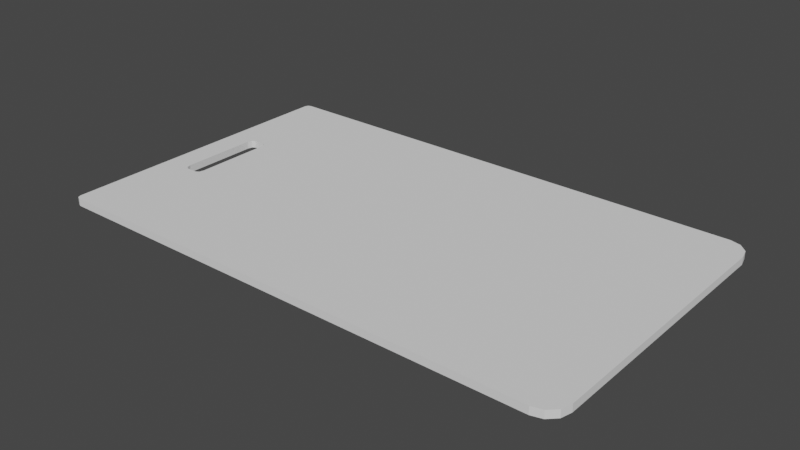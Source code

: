# Source: Keycard.blend  (saved by Blender 2.83.19; exported with 4.5.12 LTS)
import bpy
from mathutils import Matrix  # noqa: F401  (used for matrix-valued properties, if any)

bpy.ops.wm.read_factory_settings(use_empty=True)
scene = bpy.context.scene
scene.name = 'Scene'

# ---- collections
col_collection = bpy.data.collections.new('Collection'); scene.collection.children.link(col_collection)

# ---- world
world_world = bpy.data.worlds.new('World'); scene.world = world_world
world_world.use_nodes = True; world_world.node_tree.nodes.clear()
_N = world_world.node_tree.nodes; _L = world_world.node_tree.links
n0 = _N.new('ShaderNodeOutputWorld'); n0.name = 'World Output'; n0.location = (300, 300)
n1 = _N.new('ShaderNodeBackground'); n1.name = 'Background'; n1.location = (10, 300)
n1.inputs[0].default_value = (0.05088, 0.05088, 0.05088, 1.0)
_L.new(n1.outputs[0], n0.inputs[0])
n0.is_active_output = True
world_world.color = (0.05088, 0.05088, 0.05088)
world_world.use_sun_shadow = False
world_world.sun_shadow_jitter_overblur = 0.0

# ---- meshes
me_plane = bpy.data.meshes.new('Plane')
me_plane.from_pydata([(1.7, -0.8626, 0.0), (1.563, -1.0, 0.0), (1.682, -0.9313, 0.0), (1.631, -0.9816, 0.0), (1.563, 1.0, 0.0), (1.7, 0.8626, 0.0), (1.631, 0.9816, 0.0), (1.682, 0.9313, 0.0), (-1.671, -1.0, 0.0), (-1.7, -0.9708, 0.0), (-1.691, -0.9914, 0.0), (-1.671, 1.0, 0.0), (-1.7, 0.9708, 0.0), (-1.691, 0.9914, 0.0), (-1.415, 0.2805, 0.0), (-1.407, 0.2515, 0.0), (-1.535, -0.2515, 0.0), (-1.527, -0.2805, 0.0), (-1.507, -0.2926, 0.0), (-1.434, 0.2926, 0.0), (-1.507, 0.2926, 0.0), (-1.415, -0.2805, 0.0), (-1.535, 0.2515, 0.0), (-1.434, -0.2926, 0.0), (-1.407, -0.2515, 0.0), (-1.527, 0.2805, 0.0), (1.7, -0.8626, -0.049), (1.563, -1.0, -0.049), (1.682, -0.9313, -0.049), (1.631, -0.9816, -0.049), (1.563, 1.0, -0.049), (1.7, 0.8626, -0.049), (1.631, 0.9816, -0.049), (1.682, 0.9313, -0.049), (-1.671, -1.0, -0.049), (-1.7, -0.9708, -0.049), (-1.691, -0.9914, -0.049), (-1.671, 1.0, -0.049), (-1.7, 0.9708, -0.049), (-1.691, 0.9914, -0.049), (-1.415, 0.2805, -0.049), (-1.407, 0.2515, -0.049), (-1.535, -0.2515, -0.049), (-1.527, -0.2805, -0.049), (-1.507, -0.2926, -0.049), (-1.434, 0.2926, -0.049), (-1.507, 0.2926, -0.049), (-1.415, -0.2805, -0.049), (-1.535, 0.2515, -0.049), (-1.434, -0.2926, -0.049), (-1.407, -0.2515, -0.049), (-1.527, 0.2805, -0.049)], [], [(9, 10, 8, 1, 3, 2, 0, 5, 15, 24, 21, 23, 18, 17, 16), (16, 22, 25, 20, 19, 14, 15, 5, 7, 6, 4, 11, 13, 12, 9), (35, 42, 43, 44, 49, 47, 50, 41, 31, 26, 28, 29, 27, 34, 36), (42, 35, 38, 39, 37, 30, 32, 33, 31, 41, 40, 45, 46, 51, 48), (3, 1, 27, 29), (2, 3, 29, 28), (0, 2, 28, 26), (5, 0, 26, 31), (7, 5, 31, 33), (6, 7, 33, 32), (4, 6, 32, 30), (9, 12, 38, 35), (10, 9, 35, 36), (8, 10, 36, 34), (1, 8, 34, 27), (11, 4, 30, 37), (13, 11, 37, 39), (12, 13, 39, 38), (15, 14, 40, 41), (17, 18, 44, 43), (14, 19, 45, 40), (19, 20, 46, 45), (21, 24, 50, 47), (25, 22, 48, 51), (16, 17, 43, 42), (20, 25, 51, 46), (24, 15, 41, 50), (22, 16, 42, 48), (18, 23, 49, 44), (23, 21, 47, 49)])
_uv = me_plane.uv_layers.new(name='UVMap')
_uv.uv.foreach_set('vector', [0.0, 0.01462, 0.00252, 0.004283, 0.008603, 0.0, 0.9596, 0.0, 0.9798, 0.009207, 0.9946, 0.03436, 1.0, 0.06872, 1.0, 0.9313, 0.08631, 0.6257, 0.08631, 0.3743, 0.08391, 0.3597, 0.0781, 0.3537, 0.05682, 0.3537, 0.05101, 0.3597, 0.04861, 0.3743, 0.04861, 0.3743, 0.04861, 0.6257, 0.05101, 0.6403, 0.05682, 0.6463, 0.0781, 0.6463, 0.08391, 0.6403, 0.08631, 0.6257, 1.0, 0.9313, 0.9946, 0.9656, 0.9798, 0.9908, 0.9596, 1.0, 0.008602, 1.0, 0.00252, 0.9957, 0.0, 0.9854, 0.0, 0.01462, 0.0, 0.01462, 0.04861, 0.3743, 0.05101, 0.3597, 0.05682, 0.3537, 0.0781, 0.3537, 0.08391, 0.3597, 0.08631, 0.3743, 0.08631, 0.6257, 1.0, 0.9313, 1.0, 0.06872, 0.9946, 0.03436, 0.9798, 0.009207, 0.9596, 0.0, 0.008603, 0.0, 0.00252, 0.004283, 0.04861, 0.3743, 0.0, 0.01462, 0.0, 0.9854, 0.00252, 0.9957, 0.008602, 1.0, 0.9596, 1.0, 0.9798, 0.9908, 0.9946, 0.9656, 1.0, 0.9313, 0.08631, 0.6257, 0.08391, 0.6403, 0.0781, 0.6463, 0.05682, 0.6463, 0.05101, 0.6403, 0.04861, 0.6257, 0.9798, 0.009207, 0.9596, 0.0, 0.9596, 0.0, 0.9798, 0.009207, 0.9946, 0.03436, 0.9798, 0.009207, 0.9798, 0.009207, 0.9946, 0.03436, 1.0, 0.06872, 0.9946, 0.03436, 0.9946, 0.03436, 1.0, 0.06872, 1.0, 0.9313, 1.0, 0.06872, 1.0, 0.06872, 1.0, 0.9313, 0.9946, 0.9656, 1.0, 0.9313, 1.0, 0.9313, 0.9946, 0.9656, 0.9798, 0.9908, 0.9946, 0.9656, 0.9946, 0.9656, 0.9798, 0.9908, 0.9596, 1.0, 0.9798, 0.9908, 0.9798, 0.9908, 0.9596, 1.0, 0.0, 0.01462, 0.0, 0.9854, 0.0, 0.9854, 0.0, 0.01462, 0.00252, 0.004283, 0.0, 0.01462, 0.0, 0.01462, 0.00252, 0.004283, 0.008603, 0.0, 0.00252, 0.004283, 0.00252, 0.004283, 0.008603, 0.0, 0.9596, 0.0, 0.008603, 0.0, 0.008603, 0.0, 0.9596, 0.0, 0.008602, 1.0, 0.9596, 1.0, 0.9596, 1.0, 0.008602, 1.0, 0.00252, 0.9957, 0.008602, 1.0, 0.008602, 1.0, 0.00252, 0.9957, 0.0, 0.9854, 0.00252, 0.9957, 0.00252, 0.9957, 0.0, 0.9854, 0.08631, 0.6257, 0.08391, 0.6403, 0.08391, 0.6403, 0.08631, 0.6257, 0.05101, 0.3597, 0.05682, 0.3537, 0.05682, 0.3537, 0.05101, 0.3597, 0.08391, 0.6403, 0.0781, 0.6463, 0.0781, 0.6463, 0.08391, 0.6403, 0.0781, 0.6463, 0.05682, 0.6463, 0.05682, 0.6463, 0.0781, 0.6463, 0.08391, 0.3597, 0.08631, 0.3743, 0.08631, 0.3743, 0.08391, 0.3597, 0.05101, 0.6403, 0.04861, 0.6257, 0.04861, 0.6257, 0.05101, 0.6403, 0.04861, 0.3743, 0.05101, 0.3597, 0.05101, 0.3597, 0.04861, 0.3743, 0.05682, 0.6463, 0.05101, 0.6403, 0.05101, 0.6403, 0.05682, 0.6463, 0.08631, 0.3743, 0.08631, 0.6257, 0.08631, 0.6257, 0.08631, 0.3743, 0.04861, 0.6257, 0.04861, 0.3743, 0.04861, 0.3743, 0.04861, 0.6257, 0.05682, 0.3537, 0.0781, 0.3537, 0.0781, 0.3537, 0.05682, 0.3537, 0.0781, 0.3537, 0.08391, 0.3597, 0.08391, 0.3597, 0.0781, 0.3537])
me_plane.use_remesh_fix_poles = True
me_plane.use_remesh_preserve_attributes = False
me_plane.use_mirror_vertex_groups = False
me_plane.update()

# ---- objects
ob_plane = bpy.data.objects.new('Plane', me_plane)

# ---- transforms, parenting, visibility, modifiers, constraints
ob_plane.location = (0.0, 0.0, 0.0)
ob_plane.lineart.crease_threshold = 0.0

# ---- collection membership
col_collection.objects.link(ob_plane)

# ---- scene / render settings (as saved in the file)
scene.frame_start = 1; scene.frame_end = 250; scene.frame_set(1)
scene.render.engine = 'BLENDER_EEVEE_NEXT'
scene.cycles.use_denoising = False
scene.cycles.samples = 128
scene.cycles.sampling_pattern = 'TABULATED_SOBOL'
scene.cycles.use_adaptive_sampling = False
scene.cycles.use_light_tree = False
scene.view_settings.view_transform = 'Filmic'
bpy.context.view_layer.update()

# ---- added for rendering (the .blend has no active camera and no usable light): camera, sun
cam_auto = bpy.data.cameras.new('AutoCamera')
cam_auto.lens = 50.0
cam_auto.sensor_width = 36.0
cam_auto.clip_end = 1000.0
ob_auto_camera = bpy.data.objects.new('AutoCamera', cam_auto)
scene.collection.objects.link(ob_auto_camera)
ob_auto_camera.location = (3.64994, -4.37993, 2.89545)
ob_auto_camera.rotation_euler = (1.09748, -7.21219e-08, 0.694738)
scene.camera = ob_auto_camera
light_auto_sun = bpy.data.lights.new('AutoSun', 'SUN')
light_auto_sun.energy = 3.0
light_auto_sun.angle = 0.0523599
ob_auto_sun = bpy.data.objects.new('AutoSun', light_auto_sun)
scene.collection.objects.link(ob_auto_sun)
ob_auto_sun.rotation_euler = (0.872665, 0.174533, 0.523599)
bpy.context.view_layer.update()
